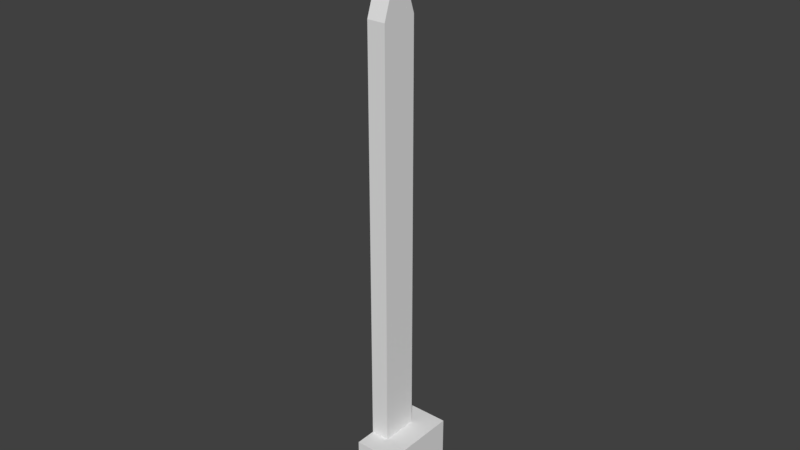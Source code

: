 # Source: Fireplace_and_chimney.blend  (saved by Blender 2.78.0; exported with 4.5.12 LTS)
import bpy
from mathutils import Matrix  # noqa: F401  (used for matrix-valued properties, if any)

bpy.ops.wm.read_factory_settings(use_empty=True)
scene = bpy.context.scene
scene.name = 'Scene'

# ---- collections
col_collection_1 = bpy.data.collections.new('Collection 1'); scene.collection.children.link(col_collection_1)

# ---- materials (node trees are filled in below, after node groups)
mat_material = bpy.data.materials.new('Material')
mat_material.alpha_threshold = 0.0
mat_material.use_transparent_shadow = False
mat_material.roughness = 0.5
mat_material.line_color = (0.0, 0.0, 0.0, 1.0)

# ---- material node trees

# ---- world
world_world = bpy.data.worlds.new('World'); scene.world = world_world
world_world.color = (0.05088, 0.05088, 0.05088)
world_world.use_sun_shadow = False
world_world.sun_shadow_jitter_overblur = 0.0
world_world.cycles.sampling_method = 'MANUAL'

# ---- meshes
me_cube_001 = bpy.data.meshes.new('Cube.001')
me_cube_001.from_pydata([(-1.0, -1.0, 2.708), (-1.0, -1.0, 47.64), (-1.0, 1.0, 2.708), (-1.0, 1.0, 47.64), (1.0, -1.0, 2.708), (1.0, -1.0, 47.64), (1.0, 1.0, 2.708), (1.0, 1.0, 47.64), (-1.0, -0.5854, 50.08), (-1.0, 0.5854, 50.08), (1.0, 0.5854, 50.08), (1.0, -0.5854, 50.08), (-1.0, -0.5854, 58.74), (-1.0, 0.5854, 58.74), (1.0, 0.5854, 58.74), (1.0, -0.5854, 58.74), (-1.442, -0.8442, 58.96), (-1.442, 0.8442, 58.96), (1.442, 0.8442, 58.96), (1.442, -0.8442, 58.96), (-0.7872, -0.3213, 59.79), (-0.7872, 0.3213, 59.79), (0.7872, 0.3213, 59.79), (0.7872, -0.3213, 59.79), (-1.442, -0.8442, 59.79), (-1.442, 0.8442, 59.79), (1.442, 0.8442, 59.79), (1.442, -0.8442, 59.79), (-0.7872, -0.3213, 48.63), (-0.7872, 0.3213, 48.63), (0.7872, 0.3213, 48.63), (0.7872, -0.3213, 48.63)], [], [(0, 1, 3, 2), (2, 3, 7, 6), (6, 7, 5, 4), (4, 5, 1, 0), (5, 7, 10, 11), (8, 11, 15, 12), (3, 1, 8, 9), (1, 5, 11, 8), (7, 3, 9, 10), (15, 14, 18, 19), (10, 9, 13, 14), (11, 10, 14, 15), (9, 8, 12, 13), (19, 18, 26, 27), (13, 12, 16, 17), (12, 15, 19, 16), (14, 13, 17, 18), (23, 22, 30, 31), (17, 16, 24, 25), (16, 19, 27, 24), (18, 17, 25, 26), (20, 21, 25, 24), (21, 22, 26, 25), (22, 23, 27, 26), (23, 20, 24, 27), (30, 29, 28, 31), (21, 20, 28, 29), (20, 23, 31, 28), (22, 21, 29, 30)])
me_cube_001.use_remesh_preserve_volume = False
me_cube_001.use_remesh_preserve_attributes = False
me_cube_001.use_mirror_vertex_groups = False
me_cube_001.update()
me_cube = bpy.data.meshes.new('Cube')
me_cube.from_pydata([(-0.9957, -0.4687, 1.524), (-0.9957, 0.4687, 1.524), (-0.1196, -0.4687, 1.524), (-0.1196, 0.4687, 1.524), (1.0, 1.0, -1.0), (1.0, -1.0, -1.0), (-1.0, -1.0, -1.0), (-1.0, 1.0, -1.0), (1.0, 1.0, 1.524), (-0.9957, 1.0, 1.524), (1.0, -0.792, -0.8435), (1.0, -0.7768, -0.5631), (1.0, -0.7318, -0.2935), (1.0, -0.6586, -0.04509), (1.0, -0.5601, 0.1727), (1.0, -0.44, 0.3514), (1.0, -0.3031, 0.4842), (1.0, -0.1545, 0.566), (1.0, -7.648e-07, 0.5936), (1.0, 0.1545, 0.566), (1.0, -1.0, 1.524), (1.0, 0.3031, 0.4842), (1.0, 0.44, 0.3514), (1.0, 0.5601, 0.1727), (1.0, 0.6586, -0.04509), (1.0, 0.7318, -0.2935), (1.0, 0.7768, -0.5631), (1.0, 0.792, -0.8435), (-0.9957, -1.0, 1.524), (-0.6837, 0.7768, -0.5631), (-0.6837, 0.792, -0.8435), (-0.6837, 0.7318, -0.2935), (-0.6837, 0.6586, -0.04509), (-0.6837, 0.5601, 0.1727), (-0.6837, -0.5601, 0.1727), (-0.6837, -0.6586, -0.04509), (-0.6837, -0.7318, -0.2935), (-0.6837, -0.7768, -0.5631), (-0.6837, -0.792, -0.8435), (0.4504, -7.648e-07, 0.5936), (0.4504, 0.1545, 0.566), (0.4504, 0.3031, 0.4842), (0.4504, 0.44, 0.3514), (0.4504, 0.4687, 0.3087), (-0.6837, 0.4687, -0.06146), (-0.6837, -0.4687, -0.06146), (-0.1196, -0.1196, 1.524), (0.4504, -0.1545, 0.566), (0.4504, -0.44, 0.3514), (0.4504, -0.3031, 0.4842), (0.4504, -0.4687, 0.3087), (-0.6837, 0.4687, 0.3087), (-0.6837, -0.4687, 0.3087), (-0.6837, 0.4687, 1.523), (-0.6837, -0.4687, 1.523), (0.4504, 0.4687, 1.523), (-0.6837, 0.4687, 1.523), (0.4504, -0.4687, 1.523), (-0.6837, -0.4687, 1.523)], [(1, 0), (3, 1), (2, 46), (3, 46), (0, 2)], [(4, 5, 6, 7), (8, 4, 7, 9), (5, 10, 11, 12, 13, 14, 15, 16, 17, 18, 19, 8, 20), (4, 8, 19, 21, 22, 23, 24, 25, 26, 27, 10, 5), (5, 20, 28, 6), (6, 28, 9, 7), (26, 29, 30, 27), (25, 31, 29, 26), (30, 29, 31, 32, 33, 51, 44, 45, 52, 34, 35, 36, 37, 38), (27, 30, 38, 10), (24, 32, 31, 25), (23, 33, 32, 24), (22, 42, 43, 51, 33, 23), (21, 41, 42, 22), (19, 40, 41, 21), (18, 39, 40, 19), (17, 47, 39, 18), (16, 49, 47, 17), (15, 48, 49, 16), (14, 34, 52, 50, 48, 15), (13, 35, 34, 14), (12, 36, 35, 13), (11, 37, 36, 12), (10, 38, 37, 11), (45, 44, 53, 54), (51, 43, 55, 56), (50, 52, 58, 57), (47, 39, 40, 41, 42, 43, 55, 57, 50, 48, 49), (58, 56, 55, 57), (8, 9, 28, 20)])
me_cube.materials.append(mat_material)
me_cube.use_remesh_preserve_volume = False
me_cube.use_remesh_preserve_attributes = False
me_cube.use_mirror_vertex_groups = False
me_cube.update()

# ---- objects
ob_cube_001 = bpy.data.objects.new('Cube.001', me_cube_001)
ob_empty = bpy.data.objects.new('Empty', None)
ob_empty_001 = bpy.data.objects.new('Empty.001', None)
ob_cube = bpy.data.objects.new('Cube', me_cube)

# ---- transforms, parenting, visibility, modifiers, constraints
ob_cube_001.location = (-0.5577, -3.278e-07, 1.438)
ob_cube_001.scale = (0.4381, 0.8809, 0.4381)
ob_cube_001.lineart.crease_threshold = 0.0
ob_empty.location = (5.96e-08, 2.384e-07, -1.0)
ob_empty.empty_image_offset = (0.0, 0.0)
ob_empty.lineart.crease_threshold = 0.0
ob_empty_001.parent = ob_empty
ob_empty_001.matrix_parent_inverse = Matrix(((1.0, 0.0, 0.0, -5.96e-08), (0.0, 1.0, 0.0, -2.384e-07), (0.0, 0.0, 1.0, 1.0), (0.0, 0.0, 0.0, 1.0)))
ob_empty_001.location = (5.96e-08, 0.0, 26.7)
ob_empty_001.empty_image_offset = (0.0, 0.0)
ob_empty_001.lineart.crease_threshold = 0.0
ob_cube.location = (0.0, 0.0, 0.5045)
ob_cube.scale = (1.0, 1.879, 1.391)
ob_cube.lock_rotations_4d = False
ob_cube.empty_display_type = 'ARROWS'
ob_cube.lineart.crease_threshold = 0.0

# ---- collection membership
col_collection_1.objects.link(ob_cube_001)
col_collection_1.objects.link(ob_empty)
col_collection_1.objects.link(ob_empty_001)
col_collection_1.objects.link(ob_cube)

# ---- scene / render settings (as saved in the file)
scene.frame_start = 1; scene.frame_end = 250; scene.frame_set(1)
scene.render.engine = 'BLENDER_EEVEE_NEXT'
scene.render.resolution_percentage = 50
scene.render.dither_intensity = 0.0
scene.cycles.use_denoising = False
scene.cycles.samples = 128
scene.cycles.sampling_pattern = 'TABULATED_SOBOL'
scene.cycles.light_sampling_threshold = 0.0
scene.cycles.use_adaptive_sampling = False
scene.cycles.use_light_tree = False
scene.cycles.blur_glossy = 0.0
scene.cycles.sample_clamp_indirect = 0.0
scene.view_settings.view_transform = 'Standard'
bpy.context.view_layer.update()

# ---- added for rendering (the .blend has no active camera and no usable light): camera, sun
cam_auto = bpy.data.cameras.new('AutoCamera')
cam_auto.lens = 50.0
cam_auto.sensor_width = 36.0
cam_auto.clip_end = 1000.0
ob_auto_camera = bpy.data.objects.new('AutoCamera', cam_auto)
scene.collection.objects.link(ob_auto_camera)
ob_auto_camera.location = (26.5942, -32.0267, 34.7225)
ob_auto_camera.rotation_euler = (1.09748, -7.21219e-08, 0.694738)
scene.camera = ob_auto_camera
light_auto_sun = bpy.data.lights.new('AutoSun', 'SUN')
light_auto_sun.energy = 3.0
light_auto_sun.angle = 0.0523599
ob_auto_sun = bpy.data.objects.new('AutoSun', light_auto_sun)
scene.collection.objects.link(ob_auto_sun)
ob_auto_sun.rotation_euler = (0.872665, 0.174533, 0.523599)
bpy.context.view_layer.update()
